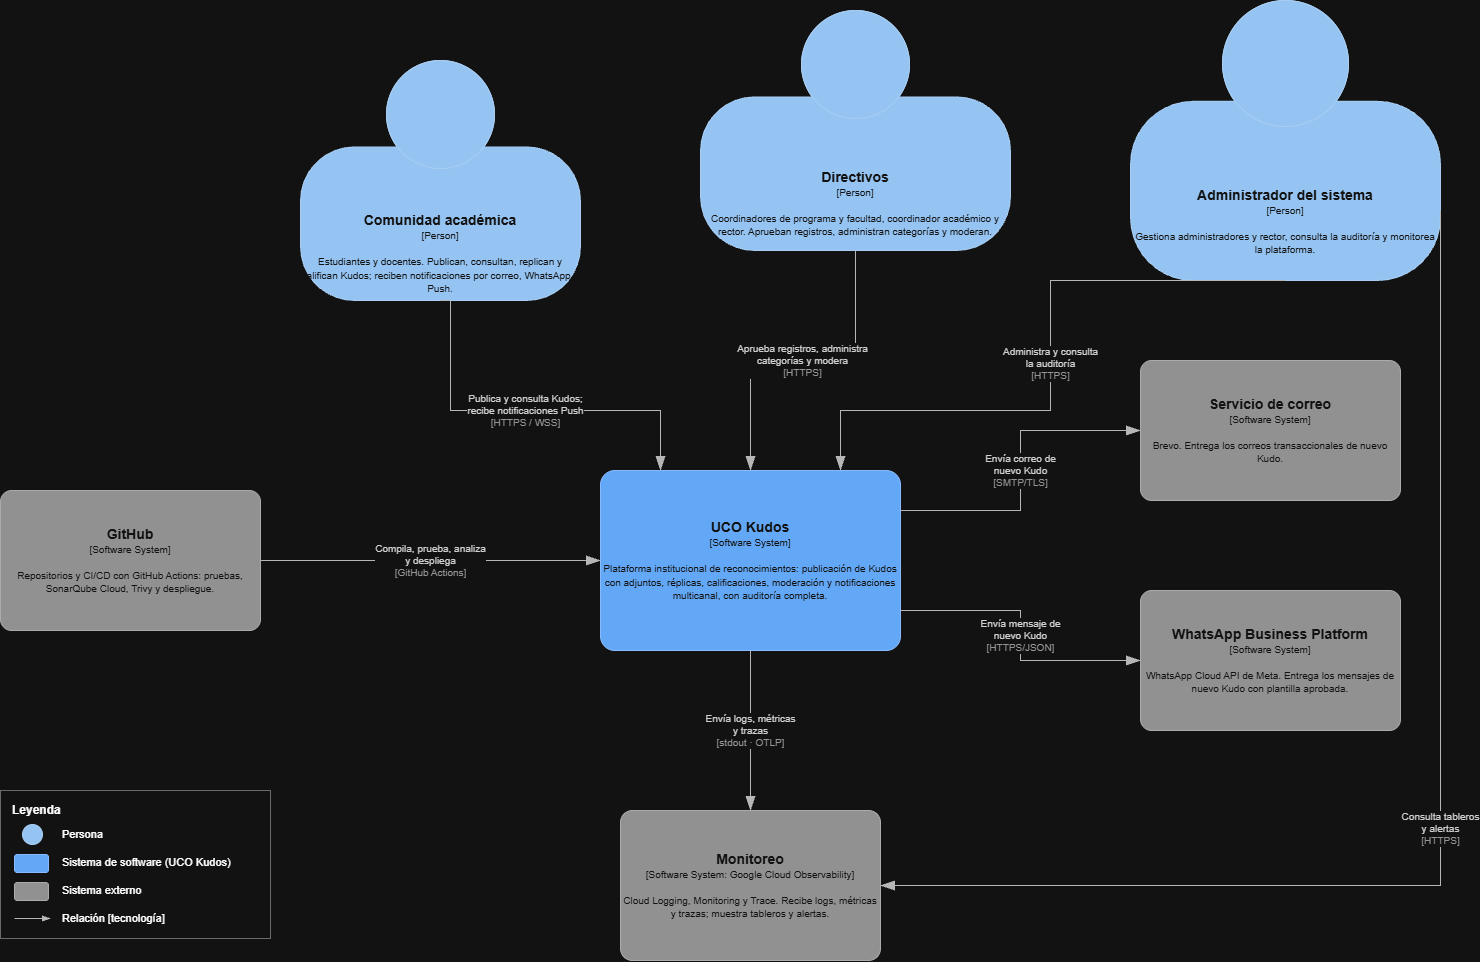

The diagram above was exported from draw.io. Its source (the exported page's mxGraphModel, read from the mxfile embedded in the PNG):
<mxGraphModel dx="1769" dy="1947" grid="1" gridSize="10" guides="1" tooltips="1" connect="1" arrows="1" fold="1" page="1" pageScale="1" pageWidth="1580" pageHeight="980" math="0" shadow="0">
  <root>
    <mxCell id="0" />
    <mxCell id="1" parent="0" />
    <mxCell id="c3" parent="1" style="html=1;fontSize=11;dashed=0;whiteSpace=wrap;fillColor=#083F75;strokeColor=#06315C;fontColor=#ffffff;shape=mxgraph.c4.person2;align=center;metaEdit=1;spacingTop=60;points=[[0.5,0,0],[1,0.5,0],[1,0.75,0],[0.75,1,0],[0.5,1,0],[0.25,1,0],[0,0.75,0],[0,0.5,0]];" value="&lt;b style=&quot;font-size:14px&quot;&gt;Comunidad académica&lt;/b&gt;&lt;br&gt;&lt;span style=&quot;font-size:10px&quot;&gt;[Person]&lt;/span&gt;&lt;br&gt;&lt;br&gt;&lt;span style=&quot;font-size:10px&quot;&gt;Estudiantes y docentes. Publican, consultan, replican y califican Kudos; reciben notificaciones por correo, WhatsApp y Push.&lt;/span&gt;" vertex="1">
      <mxGeometry height="240" width="280" x="340" y="30" as="geometry" />
    </mxCell>
    <mxCell id="c4" parent="1" style="html=1;fontSize=11;dashed=0;whiteSpace=wrap;fillColor=#083F75;strokeColor=#06315C;fontColor=#ffffff;shape=mxgraph.c4.person2;align=center;metaEdit=1;spacingTop=60;points=[[0.5,0,0],[1,0.5,0],[1,0.75,0],[0.75,1,0],[0.5,1,0],[0.25,1,0],[0,0.75,0],[0,0.5,0]];" value="&lt;b style=&quot;font-size:14px&quot;&gt;Directivos&lt;/b&gt;&lt;br&gt;&lt;span style=&quot;font-size:10px&quot;&gt;[Person]&lt;/span&gt;&lt;br&gt;&lt;br&gt;&lt;span style=&quot;font-size:10px&quot;&gt;Coordinadores de programa y facultad, coordinador académico y rector. Aprueban registros, administran categorías y moderan.&lt;/span&gt;" vertex="1">
      <mxGeometry height="240" width="310" x="740" y="-20" as="geometry" />
    </mxCell>
    <mxCell id="c5" parent="1" style="html=1;fontSize=11;dashed=0;whiteSpace=wrap;fillColor=#083F75;strokeColor=#06315C;fontColor=#ffffff;shape=mxgraph.c4.person2;align=center;metaEdit=1;spacingTop=60;points=[[0.5,0,0],[1,0.5,0],[1,0.75,0],[0.75,1,0],[0.5,1,0],[0.25,1,0],[0,0.75,0],[0,0.5,0]];" value="&lt;b style=&quot;font-size:14px&quot;&gt;Administrador del sistema&lt;/b&gt;&lt;br&gt;&lt;span style=&quot;font-size:10px&quot;&gt;[Person]&lt;/span&gt;&lt;br&gt;&lt;br&gt;&lt;span style=&quot;font-size:10px&quot;&gt;Gestiona administradores y rector, consulta la auditoría y monitorea la plataforma.&lt;/span&gt;" vertex="1">
      <mxGeometry height="280" width="310" x="1170" y="-30" as="geometry" />
    </mxCell>
    <mxCell id="c6" parent="1" style="rounded=1;arcSize=8;whiteSpace=wrap;html=1;fontSize=11;fillColor=#1565C0;strokeColor=#0D47A1;fontColor=#ffffff;align=center;metaEdit=1;" value="&lt;b style=&quot;font-size:14px&quot;&gt;UCO Kudos&lt;/b&gt;&lt;br&gt;&lt;span style=&quot;font-size:10px&quot;&gt;[Software System]&lt;/span&gt;&lt;br&gt;&lt;br&gt;&lt;span style=&quot;font-size:10px&quot;&gt;Plataforma institucional de reconocimientos: publicación de Kudos con adjuntos, réplicas, calificaciones, moderación y notificaciones multicanal, con auditoría completa.&lt;/span&gt;" vertex="1">
      <mxGeometry height="180" width="300" x="640" y="440" as="geometry" />
    </mxCell>
    <mxCell id="c7" parent="1" style="rounded=1;arcSize=8;whiteSpace=wrap;html=1;fontSize=11;fillColor=#6B6B6B;strokeColor=#4D4D4D;fontColor=#ffffff;align=center;metaEdit=1;" value="&lt;b style=&quot;font-size:14px&quot;&gt;GitHub&lt;/b&gt;&lt;br&gt;&lt;span style=&quot;font-size:10px&quot;&gt;[Software System]&lt;/span&gt;&lt;br&gt;&lt;br&gt;&lt;span style=&quot;font-size:10px&quot;&gt;Repositorios y CI/CD con GitHub Actions: pruebas, SonarQube Cloud, Trivy y despliegue.&lt;/span&gt;" vertex="1">
      <mxGeometry height="140" width="260" x="40" y="460" as="geometry" />
    </mxCell>
    <mxCell id="c8" parent="1" style="rounded=1;arcSize=8;whiteSpace=wrap;html=1;fontSize=11;fillColor=#6B6B6B;strokeColor=#4D4D4D;fontColor=#ffffff;align=center;metaEdit=1;" value="&lt;b style=&quot;font-size:14px&quot;&gt;Servicio de correo&lt;/b&gt;&lt;br&gt;&lt;span style=&quot;font-size:10px&quot;&gt;[Software System]&lt;/span&gt;&lt;br&gt;&lt;br&gt;&lt;span style=&quot;font-size:10px&quot;&gt;Brevo. Entrega los correos transaccionales de nuevo Kudo.&lt;/span&gt;" vertex="1">
      <mxGeometry height="140" width="260" x="1180" y="330" as="geometry" />
    </mxCell>
    <mxCell id="c9" parent="1" style="rounded=1;arcSize=8;whiteSpace=wrap;html=1;fontSize=11;fillColor=#6B6B6B;strokeColor=#4D4D4D;fontColor=#ffffff;align=center;metaEdit=1;" value="&lt;b style=&quot;font-size:14px&quot;&gt;WhatsApp Business Platform&lt;/b&gt;&lt;br&gt;&lt;span style=&quot;font-size:10px&quot;&gt;[Software System]&lt;/span&gt;&lt;br&gt;&lt;br&gt;&lt;span style=&quot;font-size:10px&quot;&gt;WhatsApp Cloud API de Meta. Entrega los mensajes de nuevo Kudo con plantilla aprobada.&lt;/span&gt;" vertex="1">
      <mxGeometry height="140" width="260" x="1180" y="560" as="geometry" />
    </mxCell>
    <mxCell id="c10" parent="1" style="rounded=1;arcSize=8;whiteSpace=wrap;html=1;fontSize=11;fillColor=#6B6B6B;strokeColor=#4D4D4D;fontColor=#ffffff;align=center;metaEdit=1;" value="&lt;b style=&quot;font-size:14px&quot;&gt;Monitoreo&lt;/b&gt;&lt;br&gt;&lt;span style=&quot;font-size:10px&quot;&gt;[Software System: Google Cloud Observability]&lt;/span&gt;&lt;br&gt;&lt;br&gt;&lt;span style=&quot;font-size:10px&quot;&gt;Cloud Logging, Monitoring y Trace. Recibe logs, métricas y trazas; muestra tableros y alertas.&lt;/span&gt;" vertex="1">
      <mxGeometry height="150" width="260" x="660" y="780" as="geometry" />
    </mxCell>
    <mxCell id="c11" edge="1" parent="1" source="c3" style="edgeStyle=orthogonalEdgeStyle;rounded=0;orthogonalLoop=1;html=1;endArrow=blockThin;endFill=1;endSize=12;strokeColor=#404040;fontColor=#222222;fontSize=10;labelBackgroundColor=#ffffff;exitX=0.5;exitY=1.0;exitDx=0;exitDy=0;entryX=0.2;entryY=0.0;entryDx=0;entryDy=0;" target="c6" value="Publica y consulta Kudos;&lt;br&gt;recibe notificaciones Push&lt;br&gt;&lt;span style=&quot;color:#666666&quot;&gt;[HTTPS / WSS]&lt;/span&gt;">
      <mxGeometry relative="1" as="geometry">
        <Array as="points">
          <mxPoint x="490" y="380" />
          <mxPoint x="700" y="380" />
        </Array>
      </mxGeometry>
    </mxCell>
    <mxCell id="c12" edge="1" parent="1" source="c4" style="edgeStyle=orthogonalEdgeStyle;rounded=0;orthogonalLoop=1;html=1;endArrow=blockThin;endFill=1;endSize=12;strokeColor=#404040;fontColor=#222222;fontSize=10;labelBackgroundColor=#ffffff;exitX=0.5;exitY=1.0;exitDx=0;exitDy=0;entryX=0.5;entryY=0.0;entryDx=0;entryDy=0;" target="c6" value="Aprueba registros, administra&lt;br&gt;categorías y modera&lt;br&gt;&lt;span style=&quot;color:#666666&quot;&gt;[HTTPS]&lt;/span&gt;">
      <mxGeometry relative="1" as="geometry" />
    </mxCell>
    <mxCell id="c13" edge="1" parent="1" source="c5" style="edgeStyle=orthogonalEdgeStyle;rounded=0;orthogonalLoop=1;html=1;endArrow=blockThin;endFill=1;endSize=12;strokeColor=#404040;fontColor=#222222;fontSize=10;labelBackgroundColor=#ffffff;exitX=0.5;exitY=1.0;exitDx=0;exitDy=0;entryX=0.8;entryY=0.0;entryDx=0;entryDy=0;" target="c6" value="Administra y consulta&lt;br&gt;la auditoría&lt;br&gt;&lt;span style=&quot;color:#666666&quot;&gt;[HTTPS]&lt;/span&gt;">
      <mxGeometry relative="1" as="geometry">
        <Array as="points">
          <mxPoint x="1090" y="380" />
          <mxPoint x="880" y="380" />
        </Array>
      </mxGeometry>
    </mxCell>
    <mxCell id="c14" edge="1" parent="1" source="c7" style="edgeStyle=orthogonalEdgeStyle;rounded=0;orthogonalLoop=1;html=1;endArrow=blockThin;endFill=1;endSize=12;strokeColor=#404040;fontColor=#222222;fontSize=10;labelBackgroundColor=#ffffff;exitX=1.0;exitY=0.5;exitDx=0;exitDy=0;entryX=0.0;entryY=0.5;entryDx=0;entryDy=0;" target="c6" value="Compila, prueba, analiza&lt;br&gt;y despliega&lt;br&gt;&lt;span style=&quot;color:#666666&quot;&gt;[GitHub Actions]&lt;/span&gt;">
      <mxGeometry relative="1" as="geometry" />
    </mxCell>
    <mxCell id="c15" edge="1" parent="1" source="c6" style="edgeStyle=orthogonalEdgeStyle;rounded=0;orthogonalLoop=1;html=1;endArrow=blockThin;endFill=1;endSize=12;strokeColor=#404040;fontColor=#222222;fontSize=10;labelBackgroundColor=#ffffff;exitX=1.0;exitY=0.2222;exitDx=0;exitDy=0;entryX=0.0;entryY=0.5;entryDx=0;entryDy=0;" target="c8" value="Envía correo de&lt;br&gt;nuevo Kudo&lt;br&gt;&lt;span style=&quot;color:#666666&quot;&gt;[SMTP/TLS]&lt;/span&gt;">
      <mxGeometry relative="1" as="geometry">
        <Array as="points">
          <mxPoint x="1060" y="480" />
          <mxPoint x="1060" y="400" />
        </Array>
      </mxGeometry>
    </mxCell>
    <mxCell id="c16" edge="1" parent="1" source="c6" style="edgeStyle=orthogonalEdgeStyle;rounded=0;orthogonalLoop=1;html=1;endArrow=blockThin;endFill=1;endSize=12;strokeColor=#404040;fontColor=#222222;fontSize=10;labelBackgroundColor=#ffffff;exitX=1.0;exitY=0.7778;exitDx=0;exitDy=0;entryX=0.0;entryY=0.5;entryDx=0;entryDy=0;" target="c9" value="Envía mensaje de&lt;br&gt;nuevo Kudo&lt;br&gt;&lt;span style=&quot;color:#666666&quot;&gt;[HTTPS/JSON]&lt;/span&gt;">
      <mxGeometry relative="1" as="geometry">
        <Array as="points">
          <mxPoint x="1060" y="580" />
          <mxPoint x="1060" y="630" />
        </Array>
      </mxGeometry>
    </mxCell>
    <mxCell id="c17" edge="1" parent="1" source="c6" style="edgeStyle=orthogonalEdgeStyle;rounded=0;orthogonalLoop=1;html=1;endArrow=blockThin;endFill=1;endSize=12;strokeColor=#404040;fontColor=#222222;fontSize=10;labelBackgroundColor=#ffffff;exitX=0.5;exitY=1.0;exitDx=0;exitDy=0;entryX=0.5;entryY=0.0;entryDx=0;entryDy=0;" target="c10" value="Envía logs, métricas&lt;br&gt;y trazas&lt;br&gt;&lt;span style=&quot;color:#666666&quot;&gt;[stdout · OTLP]&lt;/span&gt;">
      <mxGeometry relative="1" as="geometry" />
    </mxCell>
    <mxCell id="c18" edge="1" parent="1" source="c5" style="edgeStyle=orthogonalEdgeStyle;rounded=0;orthogonalLoop=1;html=1;endArrow=blockThin;endFill=1;endSize=12;strokeColor=#404040;fontColor=#222222;fontSize=10;labelBackgroundColor=#ffffff;exitX=1.0;exitY=0.75;exitDx=0;exitDy=0;entryX=1.0;entryY=0.5;entryDx=0;entryDy=0;" target="c10" value="Consulta tableros&lt;br&gt;y alertas&lt;br&gt;&lt;span style=&quot;color:#666666&quot;&gt;[HTTPS]&lt;/span&gt;">
      <mxGeometry relative="1" as="geometry">
        <Array as="points">
          <mxPoint x="1480" y="245" />
          <mxPoint x="1480" y="855" />
        </Array>
      </mxGeometry>
    </mxCell>
    <mxCell id="c19" parent="1" style="rounded=0;whiteSpace=wrap;html=1;fillColor=#ffffff;strokeColor=#999999;" value="" vertex="1">
      <mxGeometry height="148" width="270" x="40" y="760" as="geometry" />
    </mxCell>
    <mxCell id="c20" parent="1" style="text;html=1;align=left;fontSize=12;" value="&lt;b&gt;Leyenda&lt;/b&gt;" vertex="1">
      <mxGeometry height="20" width="120" x="50" y="766" as="geometry" />
    </mxCell>
    <mxCell id="c21" parent="1" style="ellipse;whiteSpace=wrap;html=1;fillColor=#083F75;strokeColor=#06315C;" value="" vertex="1">
      <mxGeometry height="20" width="20" x="62" y="794" as="geometry" />
    </mxCell>
    <mxCell id="c22" parent="1" style="text;html=1;align=left;verticalAlign=middle;fontSize=11;" value="Persona" vertex="1">
      <mxGeometry height="20" width="200" x="100" y="794" as="geometry" />
    </mxCell>
    <mxCell id="c23" parent="1" style="rounded=1;html=1;fillColor=#1565C0;strokeColor=#0D47A1;" value="" vertex="1">
      <mxGeometry height="18" width="34" x="54" y="824" as="geometry" />
    </mxCell>
    <mxCell id="c24" parent="1" style="text;html=1;align=left;verticalAlign=middle;fontSize=11;" value="Sistema de software (UCO Kudos)" vertex="1">
      <mxGeometry height="20" width="200" x="100" y="822" as="geometry" />
    </mxCell>
    <mxCell id="c25" parent="1" style="rounded=1;html=1;fillColor=#6B6B6B;strokeColor=#4D4D4D;" value="" vertex="1">
      <mxGeometry height="18" width="34" x="54" y="852" as="geometry" />
    </mxCell>
    <mxCell id="c26" parent="1" style="text;html=1;align=left;verticalAlign=middle;fontSize=11;" value="Sistema externo" vertex="1">
      <mxGeometry height="20" width="200" x="100" y="850" as="geometry" />
    </mxCell>
    <mxCell id="c27" edge="1" parent="1" style="endArrow=blockThin;endFill=1;html=1;strokeColor=#404040;" value="">
      <mxGeometry relative="1" as="geometry">
        <mxPoint x="54" y="888" as="sourcePoint" />
        <mxPoint x="90" y="888" as="targetPoint" />
      </mxGeometry>
    </mxCell>
    <mxCell id="c28" parent="1" style="text;html=1;align=left;verticalAlign=middle;fontSize=11;" value="Relación [tecnología]" vertex="1">
      <mxGeometry height="20" width="200" x="100" y="878" as="geometry" />
    </mxCell>
  </root>
</mxGraphModel>